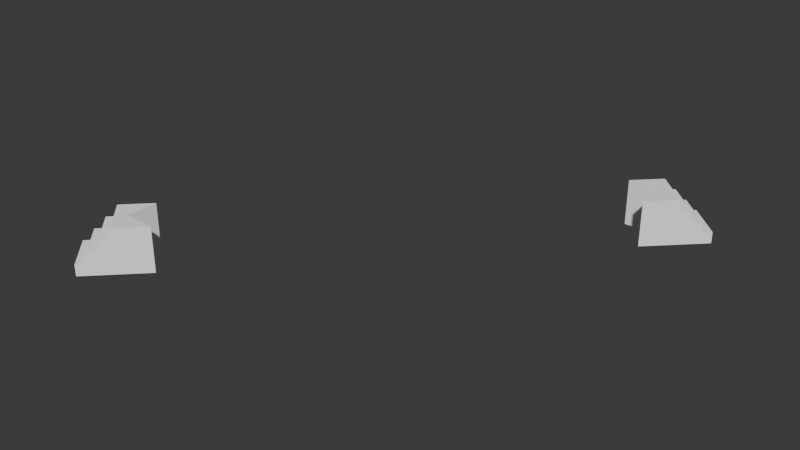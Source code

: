 # Source: ring-steps.blend  (saved by Blender 5.0.119; exported with 4.5.12 LTS)
import bpy
from mathutils import Matrix  # noqa: F401  (used for matrix-valued properties, if any)

bpy.ops.wm.read_factory_settings(use_empty=True)
scene = bpy.context.scene
scene.name = 'Scene'

# ---- collections
col_collection = bpy.data.collections.new('Collection'); scene.collection.children.link(col_collection)

# ---- materials (node trees are filled in below, after node groups)
mat_mat_steps = bpy.data.materials.new('mat_steps')
mat_mat_steps.diffuse_color = (1.0, 1.0, 1.0, 1.0)

# ---- material node trees
mat_mat_steps.use_nodes = True; mat_mat_steps.node_tree.nodes.clear()
_N = mat_mat_steps.node_tree.nodes; _L = mat_mat_steps.node_tree.links
n0 = _N.new('ShaderNodeBsdfPrincipled'); n0.name = 'Principled BSDF'; n0.location = (10, 300)
n0.inputs[0].default_value = (1.0, 1.0, 1.0, 1.0)
n0.inputs[2].default_value = 1.0
n1 = _N.new('ShaderNodeOutputMaterial'); n1.name = 'Material Output'; n1.location = (300, 300)
_L.new(n0.outputs[0], n1.inputs[0])
n1.is_active_output = True

# ---- world
world_world = bpy.data.worlds.new('World'); scene.world = world_world
world_world.use_nodes = True; world_world.node_tree.nodes.clear()
_N = world_world.node_tree.nodes; _L = world_world.node_tree.links
n0 = _N.new('ShaderNodeOutputWorld'); n0.name = 'World Output'; n0.location = (200, 100)
n1 = _N.new('ShaderNodeBackground'); n1.name = 'Background'; n1.location = (-200, 100)
n1.inputs[0].default_value = (0.05088, 0.05088, 0.05088, 1.0)
_L.new(n1.outputs[0], n0.inputs[0])
n0.is_active_output = True
world_world.color = (0.05088, 0.05088, 0.05088)
world_world.sun_shadow_jitter_overblur = 0.0

# ---- meshes
me_mesh_0_001 = bpy.data.meshes.new('Mesh_0.001')
me_mesh_0_001.from_pydata([(0.0, 0.0, 0.0), (0.6625, -0.6625, 0.0), (0.6625, -0.6625, 0.2342), (0.0, 0.0, 0.0), (0.6625, -0.6625, 0.2342), (0.0, 0.0, 0.2342), (0.4969, -0.8281, 0.0), (-0.1656, -0.1656, 0.0), (-0.1656, -0.1656, 0.2342), (0.4969, -0.8281, 0.0), (-0.1656, -0.1656, 0.2342), (0.4969, -0.8281, 0.2342), (-0.1656, -0.1656, 0.0), (0.0, 0.0, 0.0), (0.0, 0.0, 0.2342), (-0.1656, -0.1656, 0.0), (0.0, 0.0, 0.2342), (-0.1656, -0.1656, 0.2342), (0.6625, -0.6625, 0.0), (0.4969, -0.8281, 0.0), (0.4969, -0.8281, 0.2342), (0.6625, -0.6625, 0.0), (0.4969, -0.8281, 0.2342), (0.6625, -0.6625, 0.2342), (0.0, 0.0, 0.2342), (0.6625, -0.6625, 0.2342), (0.4969, -0.8281, 0.2342), (0.0, 0.0, 0.2342), (0.4969, -0.8281, 0.2342), (-0.1656, -0.1656, 0.2342), (-0.1656, -0.1656, 0.0), (0.4969, -0.8281, 0.0), (0.6625, -0.6625, 0.0), (-0.1656, -0.1656, 0.0), (0.6625, -0.6625, 0.0), (0.0, 0.0, 0.0), (-0.1656, -0.1656, 0.0), (0.4969, -0.8281, 0.0), (0.4969, -0.8281, 0.4684), (-0.1656, -0.1656, 0.0), (0.4969, -0.8281, 0.4684), (-0.1656, -0.1656, 0.4684), (0.3312, -0.9937, 0.0), (-0.3312, -0.3312, 0.0), (-0.3312, -0.3312, 0.4684), (0.3312, -0.9937, 0.0), (-0.3312, -0.3312, 0.4684), (0.3312, -0.9937, 0.4684), (-0.3312, -0.3312, 0.0), (-0.1656, -0.1656, 0.0), (-0.1656, -0.1656, 0.4684), (-0.3312, -0.3312, 0.0), (-0.1656, -0.1656, 0.4684), (-0.3312, -0.3312, 0.4684), (0.4969, -0.8281, 0.0), (0.3312, -0.9937, 0.0), (0.3312, -0.9937, 0.4684), (0.4969, -0.8281, 0.0), (0.3312, -0.9937, 0.4684), (0.4969, -0.8281, 0.4684), (-0.1656, -0.1656, 0.4684), (0.4969, -0.8281, 0.4684), (0.3312, -0.9937, 0.4684), (-0.1656, -0.1656, 0.4684), (0.3312, -0.9937, 0.4684), (-0.3312, -0.3312, 0.4684), (-0.3312, -0.3312, 0.0), (0.3312, -0.9937, 0.0), (0.4969, -0.8281, 0.0), (-0.3312, -0.3312, 0.0), (0.4969, -0.8281, 0.0), (-0.1656, -0.1656, 0.0), (-0.3312, -0.3312, 0.0), (0.3312, -0.9937, 0.0), (0.3312, -0.9937, 0.7027), (-0.3312, -0.3312, 0.0), (0.3312, -0.9937, 0.7027), (-0.3312, -0.3312, 0.7027), (0.1656, -1.159, 0.0), (-0.4969, -0.4969, 0.0), (-0.4969, -0.4969, 0.7027), (0.1656, -1.159, 0.0), (-0.4969, -0.4969, 0.7027), (0.1656, -1.159, 0.7027), (-0.4969, -0.4969, 0.0), (-0.3312, -0.3312, 0.0), (-0.3312, -0.3312, 0.7027), (-0.4969, -0.4969, 0.0), (-0.3312, -0.3312, 0.7027), (-0.4969, -0.4969, 0.7027), (0.3312, -0.9937, 0.0), (0.1656, -1.159, 0.0), (0.1656, -1.159, 0.7027), (0.3312, -0.9937, 0.0), (0.1656, -1.159, 0.7027), (0.3312, -0.9937, 0.7027), (-0.3312, -0.3312, 0.7027), (0.3312, -0.9937, 0.7027), (0.1656, -1.159, 0.7027), (-0.3312, -0.3312, 0.7027), (0.1656, -1.159, 0.7027), (-0.4969, -0.4969, 0.7027), (-0.4969, -0.4969, 0.0), (0.1656, -1.159, 0.0), (0.3312, -0.9937, 0.0), (-0.4969, -0.4969, 0.0), (0.3312, -0.9937, 0.0), (-0.3312, -0.3312, 0.0), (-0.4969, -0.4969, 0.9369), (0.1656, -1.159, 0.9369), (-0.3312, -0.9937, 0.9369), (0.1656, -1.159, 0.9369), (-0.3312, -1.656, 0.9369), (-0.3312, -0.9937, 0.9369), (-0.4969, -0.4969, 0.9369), (-0.3312, -0.9937, 0.9369), (-0.9937, -0.9937, 0.9369), (-0.3312, -0.9937, 0.0), (0.1656, -1.159, 0.0), (-0.4969, -0.4969, 0.0), (-0.3312, -0.9937, 0.0), (-0.3312, -1.656, 0.0), (0.1656, -1.159, 0.0), (-0.9937, -0.9937, 0.0), (-0.3312, -0.9937, 0.0), (-0.4969, -0.4969, 0.0), (-0.4969, -0.4969, 0.0), (0.1656, -1.159, 0.0), (0.1656, -1.159, 0.9369), (-0.4969, -0.4969, 0.0), (0.1656, -1.159, 0.9369), (-0.4969, -0.4969, 0.9369), (0.1656, -1.159, 0.0), (-0.3312, -1.656, 0.0), (-0.3312, -1.656, 0.9369), (0.1656, -1.159, 0.0), (-0.3312, -1.656, 0.9369), (0.1656, -1.159, 0.9369), (-0.3312, -1.656, 0.0), (-0.3312, -0.9937, 0.0), (-0.3312, -0.9937, 0.9369), (-0.3312, -1.656, 0.0), (-0.3312, -0.9937, 0.9369), (-0.3312, -1.656, 0.9369), (-0.3312, -0.9937, 0.0), (-0.9937, -0.9937, 0.0), (-0.9937, -0.9937, 0.9369), (-0.3312, -0.9937, 0.0), (-0.9937, -0.9937, 0.9369), (-0.3312, -0.9937, 0.9369), (-0.9937, -0.9937, 0.0), (-0.4969, -0.4969, 0.0), (-0.4969, -0.4969, 0.9369), (-0.9937, -0.9937, 0.0), (-0.4969, -0.4969, 0.9369), (-0.9937, -0.9937, 0.9369)], [], [(0, 1, 2), (3, 4, 5), (6, 7, 8), (9, 10, 11), (12, 13, 14), (15, 16, 17), (18, 19, 20), (21, 22, 23), (24, 25, 26), (27, 28, 29), (30, 31, 32), (33, 34, 35), (36, 37, 38), (39, 40, 41), (42, 43, 44), (45, 46, 47), (48, 49, 50), (51, 52, 53), (54, 55, 56), (57, 58, 59), (60, 61, 62), (63, 64, 65), (66, 67, 68), (69, 70, 71), (72, 73, 74), (75, 76, 77), (78, 79, 80), (81, 82, 83), (84, 85, 86), (87, 88, 89), (90, 91, 92), (93, 94, 95), (96, 97, 98), (99, 100, 101), (102, 103, 104), (105, 106, 107), (108, 109, 110), (111, 112, 113), (114, 115, 116), (117, 118, 119), (120, 121, 122), (123, 124, 125), (126, 127, 128), (129, 130, 131), (132, 133, 134), (135, 136, 137), (138, 139, 140), (141, 142, 143), (144, 145, 146), (147, 148, 149), (150, 151, 152), (153, 154, 155)])
me_mesh_0_001.polygons.foreach_set('use_smooth', [0, 0, 0, 0, 0, 0, 0, 0, 0, 0, 0, 0, 0, 0, 0, 0, 0, 0, 0, 0, 0, 0, 0, 0, 0, 0, 0, 0, 0, 1, 0, 0, 0, 0, 0, 0, 0, 0, 0, 0, 0, 0, 0, 0, 0, 0, 0, 0, 0, 0, 0, 0])
_uv = me_mesh_0_001.uv_layers.new(name='UVMap')
_uv.uv.foreach_set('vector', [0.0, 1.0, 0.0625, 1.0, 0.0, 0.9375, 0.0, 1.0, 0.0625, 1.0, 0.0, 0.9375, 0.0, 1.0, 0.0625, 1.0, 0.0, 0.9375, 0.0, 1.0, 0.0625, 1.0, 0.0, 0.9375, 0.0, 1.0, 0.0625, 1.0, 0.0, 0.9375, 0.0, 1.0, 0.0625, 1.0, 0.0, 0.9375, 0.0, 1.0, 0.0625, 1.0, 0.0, 0.9375, 0.0, 1.0, 0.0625, 1.0, 0.0, 0.9375, 0.0, 1.0, 0.0625, 1.0, 0.0, 0.9375, 0.0, 1.0, 0.0625, 1.0, 0.0, 0.9375, 0.0, 1.0, 0.0625, 1.0, 0.0, 0.9375, 0.0, 1.0, 0.0625, 1.0, 0.0, 0.9375, 0.0, 1.0, 0.0625, 1.0, 0.0, 0.9375, 0.0, 1.0, 0.0625, 1.0, 0.0, 0.9375, 0.0, 1.0, 0.0625, 1.0, 0.0, 0.9375, 0.0, 1.0, 0.0625, 1.0, 0.0, 0.9375, 0.0, 1.0, 0.0625, 1.0, 0.0, 0.9375, 0.0, 1.0, 0.0625, 1.0, 0.0, 0.9375, 0.0, 1.0, 0.0625, 1.0, 0.0, 0.9375, 0.0, 1.0, 0.0625, 1.0, 0.0, 0.9375, 0.0, 1.0, 0.0625, 1.0, 0.0, 0.9375, 0.0, 1.0, 0.0625, 1.0, 0.0, 0.9375, 0.0, 1.0, 0.0625, 1.0, 0.0, 0.9375, 0.0, 1.0, 0.0625, 1.0, 0.0, 0.9375, 0.0, 1.0, 0.0625, 1.0, 0.0, 0.9375, 0.0, 1.0, 0.0625, 1.0, 0.0, 0.9375, 0.0, 1.0, 0.0625, 1.0, 0.0, 0.9375, 0.0, 1.0, 0.0625, 1.0, 0.0, 0.9375, 0.0, 1.0, 0.0625, 1.0, 0.0, 0.9375, 0.0, 1.0, 0.0625, 1.0, 0.0, 0.9375, 0.0, 1.0, 0.0625, 1.0, 0.0, 0.9375, 0.0, 1.0, 0.0625, 1.0, 0.0, 0.9375, 0.0, 1.0, 0.0625, 1.0, 0.0, 0.9375, 0.0, 1.0, 0.0625, 1.0, 0.0, 0.9375, 0.0, 1.0, 0.0625, 1.0, 0.0, 0.9375, 0.0, 1.0, 0.0625, 1.0, 0.0, 0.9375, 0.0, 1.0, 0.0625, 1.0, 0.0, 0.9375, 0.0, 1.0, 0.0625, 1.0, 0.0, 0.9375, 0.0, 1.0, 0.0625, 1.0, 0.0, 0.9375, 0.0, 1.0, 0.0625, 1.0, 0.0, 0.9375, 0.0, 1.0, 0.0625, 1.0, 0.0, 0.9375, 0.0, 1.0, 0.0625, 1.0, 0.0, 0.9375, 0.0, 1.0, 0.0625, 1.0, 0.0, 0.9375, 0.0, 1.0, 0.0625, 1.0, 0.0, 0.9375, 0.0, 1.0, 0.0625, 1.0, 0.0, 0.9375, 0.0, 1.0, 0.0625, 1.0, 0.0, 0.9375, 0.0, 1.0, 0.0625, 1.0, 0.0, 0.9375, 0.0, 1.0, 0.0625, 1.0, 0.0, 0.9375, 0.0, 1.0, 0.0625, 1.0, 0.0, 0.9375, 0.0, 1.0, 0.0625, 1.0, 0.0, 0.9375, 0.0, 1.0, 0.0625, 1.0, 0.0, 0.9375, 0.0, 1.0, 0.0625, 1.0, 0.0, 0.9375])
me_mesh_0_001.materials.append(mat_mat_steps)
me_mesh_0_001.update()
me_mesh_0_001.normals_split_custom_set([tuple(v) for v in zip(*[iter([-0.7071, -0.7071, 0.0, -0.7071, -0.7071, 0.0, -0.7071, -0.7071, 0.0, -0.7071, -0.7071, 0.0, -0.7071, -0.7071, 0.0, -0.7071, -0.7071, 0.0, 0.7071, 0.7071, 0.0, 0.7071, 0.7071, 0.0, 0.7071, 0.7071, 0.0, 0.7071, 0.7071, 0.0, 0.7071, 0.7071, 0.0, 0.7071, 0.7071, 0.0, 0.7071, -0.7071, 0.0, 0.7071, -0.7071, 0.0, 0.7071, -0.7071, 0.0, 0.7071, -0.7071, 0.0, 0.7071, -0.7071, 0.0, 0.7071, -0.7071, 0.0, -0.7071, 0.7071, 0.0, -0.7071, 0.7071, 0.0, -0.7071, 0.7071, 0.0, -0.7071, 0.7071, 0.0, -0.7071, 0.7071, 0.0, -0.7071, 0.7071, 0.0, 0.0, 0.0, -1.0, 0.0, 0.0, -1.0, 0.0, 0.0, -1.0, 0.0, 0.0, -1.0, 0.0, 0.0, -1.0, 0.0, 0.0, -1.0, 0.0, 0.0, 1.0, 0.0, 0.0, 1.0, 0.0, 0.0, 1.0, 0.0, 0.0, 1.0, 0.0, 0.0, 1.0, 0.0, 0.0, 1.0, -0.7071, -0.7071, 0.0, -0.7071, -0.7071, 0.0, -0.7071, -0.7071, 0.0, -0.7071, -0.7071, 0.0, -0.7071, -0.7071, 0.0, -0.7071, -0.7071, 0.0, 0.7071, 0.7071, 0.0, 0.7071, 0.7071, 0.0, 0.7071, 0.7071, 0.0, 0.7071, 0.7071, 0.0, 0.7071, 0.7071, 0.0, 0.7071, 0.7071, 0.0, 0.7071, -0.7071, 0.0, 0.7071, -0.7071, 0.0, 0.7071, -0.7071, 0.0, 0.7071, -0.7071, 0.0, 0.7071, -0.7071, 0.0, 0.7071, -0.7071, 0.0, -0.7071, 0.7071, 0.0, -0.7071, 0.7071, 0.0, -0.7071, 0.7071, 0.0, -0.7071, 0.7071, 0.0, -0.7071, 0.7071, 0.0, -0.7071, 0.7071, 0.0, 0.0, 0.0, -1.0, 0.0, 0.0, -1.0, 0.0, 0.0, -1.0, 0.0, 0.0, -1.0, 0.0, 0.0, -1.0, 0.0, 0.0, -1.0, 0.0, 0.0, 1.0, 0.0, 0.0, 1.0, 0.0, 0.0, 1.0, 0.0, 0.0, 1.0, 0.0, 0.0, 1.0, 0.0, 0.0, 1.0, -0.7071, -0.7071, 0.0, -0.7071, -0.7071, 0.0, -0.7071, -0.7071, 0.0, -0.7071, -0.7071, 0.0, -0.7071, -0.7071, 0.0, -0.7071, -0.7071, 0.0, 0.7071, 0.7071, 0.0, 0.7071, 0.7071, 0.0, 0.7071, 0.7071, 0.0, 0.7071, 0.7071, 0.0, 0.7071, 0.7071, 0.0, 0.7071, 0.7071, 0.0, 0.7071, -0.7071, 0.0, 0.7071, -0.7071, 0.0, 0.7071, -0.7071, 0.0, 0.7071, -0.7071, 0.0, 0.7071, -0.7071, 0.0, 0.7071, -0.7071, 0.0, -0.7071, 0.7071, 0.0, -0.7071, 0.7071, 0.0, -0.7071, 0.7071, 0.0, -0.7071, 0.7071, 0.0, -0.7071, 0.7071, 0.0, -0.7071, 0.7071, 0.0, 6.791e-08, 0.0, -1.0, 6.791e-08, 0.0, -1.0, 6.791e-08, 0.0, -1.0, 0.0, 0.0, -1.0, 0.0, 0.0, -1.0, 0.0, 0.0, -1.0, 0.0, 0.0, 1.0, 0.0, 0.0, 1.0, 0.0, 0.0, 1.0, 0.0, 0.0, 1.0, 0.0, 0.0, 1.0, 0.0, 0.0, 1.0, -2.716e-07, 0.0, -1.0, -2.716e-07, 0.0, -1.0, -2.716e-07, 0.0, -1.0, 0.0, 0.0, -1.0, 0.0, 0.0, -1.0, 0.0, 0.0, -1.0, 0.0, 0.0, -1.0, 0.0, 0.0, -1.0, 0.0, 0.0, -1.0, 0.0, 0.0, 1.0, 0.0, 0.0, 1.0, 0.0, 0.0, 1.0, 0.0, 0.0, 1.0, 0.0, 0.0, 1.0, 0.0, 0.0, 1.0, 0.0, 0.0, 1.0, 0.0, 0.0, 1.0, 0.0, 0.0, 1.0, -0.7071, -0.7071, 0.0, -0.7071, -0.7071, 0.0, -0.7071, -0.7071, 0.0, -0.7071, -0.7071, 0.0, -0.7071, -0.7071, 0.0, -0.7071, -0.7071, 0.0, -0.7071, 0.7071, 0.0, -0.7071, 0.7071, 0.0, -0.7071, 0.7071, 0.0, -0.7071, 0.7071, 0.0, -0.7071, 0.7071, 0.0, -0.7071, 0.7071, 0.0, 1.0, 0.0, 0.0, 1.0, 0.0, 0.0, 1.0, 0.0, 0.0, 1.0, 0.0, 0.0, 1.0, 0.0, 0.0, 1.0, 0.0, 0.0, 0.0, 1.0, 0.0, 0.0, 1.0, 0.0, 0.0, 1.0, 0.0, 0.0, 1.0, 0.0, 0.0, 1.0, 0.0, 0.0, 1.0, 0.0, 0.7071, -0.7071, 0.0, 0.7071, -0.7071, 0.0, 0.7071, -0.7071, 0.0, 0.7071, -0.7071, 0.0, 0.7071, -0.7071, 0.0, 0.7071, -0.7071, 0.0])] * 3)])
me_mesh_1_002 = bpy.data.meshes.new('Mesh_1.002')
me_mesh_1_002.from_pydata([(0.0, 0.0, 0.0), (-0.6625, 0.6625, 0.0), (-0.6625, 0.6625, 0.2342), (0.0, 0.0, 0.0), (-0.6625, 0.6625, 0.2342), (0.0, 0.0, 0.2342), (-0.4969, 0.8281, 0.0), (0.1656, 0.1656, 0.0), (0.1656, 0.1656, 0.2342), (-0.4969, 0.8281, 0.0), (0.1656, 0.1656, 0.2342), (-0.4969, 0.8281, 0.2342), (0.1656, 0.1656, 0.0), (0.0, 0.0, 0.0), (0.0, 0.0, 0.2342), (0.1656, 0.1656, 0.0), (0.0, 0.0, 0.2342), (0.1656, 0.1656, 0.2342), (-0.6625, 0.6625, 0.0), (-0.4969, 0.8281, 0.0), (-0.4969, 0.8281, 0.2342), (-0.6625, 0.6625, 0.0), (-0.4969, 0.8281, 0.2342), (-0.6625, 0.6625, 0.2342), (0.0, 0.0, 0.2342), (-0.6625, 0.6625, 0.2342), (-0.4969, 0.8281, 0.2342), (0.0, 0.0, 0.2342), (-0.4969, 0.8281, 0.2342), (0.1656, 0.1656, 0.2342), (0.1656, 0.1656, 0.0), (-0.4969, 0.8281, 0.0), (-0.6625, 0.6625, 0.0), (0.1656, 0.1656, 0.0), (-0.6625, 0.6625, 0.0), (0.0, 0.0, 0.0), (0.1656, 0.1656, 0.0), (-0.4969, 0.8281, 0.0), (-0.4969, 0.8281, 0.4684), (0.1656, 0.1656, 0.0), (-0.4969, 0.8281, 0.4684), (0.1656, 0.1656, 0.4684), (-0.3312, 0.9937, 0.0), (0.3312, 0.3312, 0.0), (0.3312, 0.3312, 0.4684), (-0.3312, 0.9937, 0.0), (0.3312, 0.3312, 0.4684), (-0.3312, 0.9937, 0.4684), (0.3312, 0.3312, 0.0), (0.1656, 0.1656, 0.0), (0.1656, 0.1656, 0.4684), (0.3312, 0.3312, 0.0), (0.1656, 0.1656, 0.4684), (0.3312, 0.3312, 0.4684), (-0.4969, 0.8281, 0.0), (-0.3312, 0.9937, 0.0), (-0.3312, 0.9937, 0.4684), (-0.4969, 0.8281, 0.0), (-0.3312, 0.9937, 0.4684), (-0.4969, 0.8281, 0.4684), (0.1656, 0.1656, 0.4684), (-0.4969, 0.8281, 0.4684), (-0.3312, 0.9937, 0.4684), (0.1656, 0.1656, 0.4684), (-0.3312, 0.9937, 0.4684), (0.3312, 0.3312, 0.4684), (0.3312, 0.3312, 0.0), (-0.3312, 0.9937, 0.0), (-0.4969, 0.8281, 0.0), (0.3312, 0.3312, 0.0), (-0.4969, 0.8281, 0.0), (0.1656, 0.1656, 0.0), (0.3312, 0.3312, 0.0), (-0.3312, 0.9937, 0.0), (-0.3312, 0.9937, 0.7027), (0.3312, 0.3312, 0.0), (-0.3312, 0.9937, 0.7027), (0.3312, 0.3312, 0.7027), (-0.1656, 1.159, 0.0), (0.4969, 0.4969, 0.0), (0.4969, 0.4969, 0.7027), (-0.1656, 1.159, 0.0), (0.4969, 0.4969, 0.7027), (-0.1656, 1.159, 0.7027), (0.4969, 0.4969, 0.0), (0.3312, 0.3312, 0.0), (0.3312, 0.3312, 0.7027), (0.4969, 0.4969, 0.0), (0.3312, 0.3312, 0.7027), (0.4969, 0.4969, 0.7027), (-0.3312, 0.9937, 0.0), (-0.1656, 1.159, 0.0), (-0.1656, 1.159, 0.7027), (-0.3312, 0.9937, 0.0), (-0.1656, 1.159, 0.7027), (-0.3312, 0.9937, 0.7027), (0.3312, 0.3312, 0.7027), (-0.3312, 0.9937, 0.7027), (-0.1656, 1.159, 0.7027), (0.3312, 0.3312, 0.7027), (-0.1656, 1.159, 0.7027), (0.4969, 0.4969, 0.7027), (0.4969, 0.4969, 0.0), (-0.1656, 1.159, 0.0), (-0.3312, 0.9937, 0.0), (0.4969, 0.4969, 0.0), (-0.3312, 0.9937, 0.0), (0.3312, 0.3312, 0.0), (0.4969, 0.4969, 0.9369), (-0.1656, 1.159, 0.9369), (0.3312, 0.9937, 0.9369), (-0.1656, 1.159, 0.9369), (0.3312, 1.656, 0.9369), (0.3312, 0.9937, 0.9369), (0.4969, 0.4969, 0.9369), (0.3312, 0.9937, 0.9369), (0.9937, 0.9937, 0.9369), (0.3312, 0.9937, 0.0), (-0.1656, 1.159, 0.0), (0.4969, 0.4969, 0.0), (0.3312, 0.9937, 0.0), (0.3312, 1.656, 0.0), (-0.1656, 1.159, 0.0), (0.9937, 0.9937, 0.0), (0.3312, 0.9937, 0.0), (0.4969, 0.4969, 0.0), (0.4969, 0.4969, 0.0), (-0.1656, 1.159, 0.0), (-0.1656, 1.159, 0.9369), (0.4969, 0.4969, 0.0), (-0.1656, 1.159, 0.9369), (0.4969, 0.4969, 0.9369), (-0.1656, 1.159, 0.0), (0.3312, 1.656, 0.0), (0.3312, 1.656, 0.9369), (-0.1656, 1.159, 0.0), (0.3312, 1.656, 0.9369), (-0.1656, 1.159, 0.9369), (0.3312, 1.656, 0.0), (0.3312, 0.9937, 0.0), (0.3312, 0.9937, 0.9369), (0.3312, 1.656, 0.0), (0.3312, 0.9937, 0.9369), (0.3312, 1.656, 0.9369), (0.3312, 0.9937, 0.0), (0.9937, 0.9937, 0.0), (0.9937, 0.9937, 0.9369), (0.3312, 0.9937, 0.0), (0.9937, 0.9937, 0.9369), (0.3312, 0.9937, 0.9369), (0.9937, 0.9937, 0.0), (0.4969, 0.4969, 0.0), (0.4969, 0.4969, 0.9369), (0.9937, 0.9937, 0.0), (0.4969, 0.4969, 0.9369), (0.9937, 0.9937, 0.9369)], [], [(0, 1, 2), (3, 4, 5), (6, 7, 8), (9, 10, 11), (12, 13, 14), (15, 16, 17), (18, 19, 20), (21, 22, 23), (24, 25, 26), (27, 28, 29), (30, 31, 32), (33, 34, 35), (36, 37, 38), (39, 40, 41), (42, 43, 44), (45, 46, 47), (48, 49, 50), (51, 52, 53), (54, 55, 56), (57, 58, 59), (60, 61, 62), (63, 64, 65), (66, 67, 68), (69, 70, 71), (72, 73, 74), (75, 76, 77), (78, 79, 80), (81, 82, 83), (84, 85, 86), (87, 88, 89), (90, 91, 92), (93, 94, 95), (96, 97, 98), (99, 100, 101), (102, 103, 104), (105, 106, 107), (108, 109, 110), (111, 112, 113), (114, 115, 116), (117, 118, 119), (120, 121, 122), (123, 124, 125), (126, 127, 128), (129, 130, 131), (132, 133, 134), (135, 136, 137), (138, 139, 140), (141, 142, 143), (144, 145, 146), (147, 148, 149), (150, 151, 152), (153, 154, 155)])
me_mesh_1_002.polygons.foreach_set('use_smooth', [0, 0, 0, 0, 0, 0, 0, 0, 0, 0, 0, 0, 0, 0, 0, 0, 0, 0, 0, 0, 0, 0, 0, 0, 0, 0, 0, 0, 0, 1, 0, 0, 0, 0, 0, 0, 0, 0, 0, 0, 0, 0, 0, 0, 0, 0, 0, 0, 0, 0, 0, 0])
_uv = me_mesh_1_002.uv_layers.new(name='UVMap')
_uv.uv.foreach_set('vector', [0.0, 1.0, 0.0625, 1.0, 0.0, 0.9375, 0.0, 1.0, 0.0625, 1.0, 0.0, 0.9375, 0.0, 1.0, 0.0625, 1.0, 0.0, 0.9375, 0.0, 1.0, 0.0625, 1.0, 0.0, 0.9375, 0.0, 1.0, 0.0625, 1.0, 0.0, 0.9375, 0.0, 1.0, 0.0625, 1.0, 0.0, 0.9375, 0.0, 1.0, 0.0625, 1.0, 0.0, 0.9375, 0.0, 1.0, 0.0625, 1.0, 0.0, 0.9375, 0.0, 1.0, 0.0625, 1.0, 0.0, 0.9375, 0.0, 1.0, 0.0625, 1.0, 0.0, 0.9375, 0.0, 1.0, 0.0625, 1.0, 0.0, 0.9375, 0.0, 1.0, 0.0625, 1.0, 0.0, 0.9375, 0.0, 1.0, 0.0625, 1.0, 0.0, 0.9375, 0.0, 1.0, 0.0625, 1.0, 0.0, 0.9375, 0.0, 1.0, 0.0625, 1.0, 0.0, 0.9375, 0.0, 1.0, 0.0625, 1.0, 0.0, 0.9375, 0.0, 1.0, 0.0625, 1.0, 0.0, 0.9375, 0.0, 1.0, 0.0625, 1.0, 0.0, 0.9375, 0.0, 1.0, 0.0625, 1.0, 0.0, 0.9375, 0.0, 1.0, 0.0625, 1.0, 0.0, 0.9375, 0.0, 1.0, 0.0625, 1.0, 0.0, 0.9375, 0.0, 1.0, 0.0625, 1.0, 0.0, 0.9375, 0.0, 1.0, 0.0625, 1.0, 0.0, 0.9375, 0.0, 1.0, 0.0625, 1.0, 0.0, 0.9375, 0.0, 1.0, 0.0625, 1.0, 0.0, 0.9375, 0.0, 1.0, 0.0625, 1.0, 0.0, 0.9375, 0.0, 1.0, 0.0625, 1.0, 0.0, 0.9375, 0.0, 1.0, 0.0625, 1.0, 0.0, 0.9375, 0.0, 1.0, 0.0625, 1.0, 0.0, 0.9375, 0.0, 1.0, 0.0625, 1.0, 0.0, 0.9375, 0.0, 1.0, 0.0625, 1.0, 0.0, 0.9375, 0.0, 1.0, 0.0625, 1.0, 0.0, 0.9375, 0.0, 1.0, 0.0625, 1.0, 0.0, 0.9375, 0.0, 1.0, 0.0625, 1.0, 0.0, 0.9375, 0.0, 1.0, 0.0625, 1.0, 0.0, 0.9375, 0.0, 1.0, 0.0625, 1.0, 0.0, 0.9375, 0.0, 1.0, 0.0625, 1.0, 0.0, 0.9375, 0.0, 1.0, 0.0625, 1.0, 0.0, 0.9375, 0.0, 1.0, 0.0625, 1.0, 0.0, 0.9375, 0.0, 1.0, 0.0625, 1.0, 0.0, 0.9375, 0.0, 1.0, 0.0625, 1.0, 0.0, 0.9375, 0.0, 1.0, 0.0625, 1.0, 0.0, 0.9375, 0.0, 1.0, 0.0625, 1.0, 0.0, 0.9375, 0.0, 1.0, 0.0625, 1.0, 0.0, 0.9375, 0.0, 1.0, 0.0625, 1.0, 0.0, 0.9375, 0.0, 1.0, 0.0625, 1.0, 0.0, 0.9375, 0.0, 1.0, 0.0625, 1.0, 0.0, 0.9375, 0.0, 1.0, 0.0625, 1.0, 0.0, 0.9375, 0.0, 1.0, 0.0625, 1.0, 0.0, 0.9375, 0.0, 1.0, 0.0625, 1.0, 0.0, 0.9375, 0.0, 1.0, 0.0625, 1.0, 0.0, 0.9375, 0.0, 1.0, 0.0625, 1.0, 0.0, 0.9375])
me_mesh_1_002.materials.append(mat_mat_steps)
me_mesh_1_002.update()
me_mesh_1_002.normals_split_custom_set([tuple(v) for v in zip(*[iter([0.7071, 0.7071, 0.0, 0.7071, 0.7071, 0.0, 0.7071, 0.7071, 0.0, 0.7071, 0.7071, 0.0, 0.7071, 0.7071, 0.0, 0.7071, 0.7071, 0.0, -0.7071, -0.7071, 0.0, -0.7071, -0.7071, 0.0, -0.7071, -0.7071, 0.0, -0.7071, -0.7071, 0.0, -0.7071, -0.7071, 0.0, -0.7071, -0.7071, 0.0, -0.7071, 0.7071, 0.0, -0.7071, 0.7071, 0.0, -0.7071, 0.7071, 0.0, -0.7071, 0.7071, 0.0, -0.7071, 0.7071, 0.0, -0.7071, 0.7071, 0.0, 0.7071, -0.7071, 0.0, 0.7071, -0.7071, 0.0, 0.7071, -0.7071, 0.0, 0.7071, -0.7071, 0.0, 0.7071, -0.7071, 0.0, 0.7071, -0.7071, 0.0, 3.395e-08, 0.0, -1.0, 3.395e-08, 0.0, -1.0, 3.395e-08, 0.0, -1.0, 0.0, 0.0, -1.0, 0.0, 0.0, -1.0, 0.0, 0.0, -1.0, 0.0, 0.0, 1.0, 0.0, 0.0, 1.0, 0.0, 0.0, 1.0, 0.0, 0.0, 1.0, 0.0, 0.0, 1.0, 0.0, 0.0, 1.0, 0.7071, 0.7071, 0.0, 0.7071, 0.7071, 0.0, 0.7071, 0.7071, 0.0, 0.7071, 0.7071, 0.0, 0.7071, 0.7071, 0.0, 0.7071, 0.7071, 0.0, -0.7071, -0.7071, 0.0, -0.7071, -0.7071, 0.0, -0.7071, -0.7071, 0.0, -0.7071, -0.7071, 0.0, -0.7071, -0.7071, 0.0, -0.7071, -0.7071, 0.0, -0.7071, 0.7071, 0.0, -0.7071, 0.7071, 0.0, -0.7071, 0.7071, 0.0, -0.7071, 0.7071, 0.0, -0.7071, 0.7071, 0.0, -0.7071, 0.7071, 0.0, 0.7071, -0.7071, 0.0, 0.7071, -0.7071, 0.0, 0.7071, -0.7071, 0.0, 0.7071, -0.7071, 0.0, 0.7071, -0.7071, 0.0, 0.7071, -0.7071, 0.0, 6.791e-08, 0.0, -1.0, 6.791e-08, 0.0, -1.0, 6.791e-08, 0.0, -1.0, -2.716e-07, 0.0, -1.0, -2.716e-07, 0.0, -1.0, -2.716e-07, 0.0, -1.0, 0.0, 0.0, 1.0, 0.0, 0.0, 1.0, 0.0, 0.0, 1.0, 0.0, 0.0, 1.0, 0.0, 0.0, 1.0, 0.0, 0.0, 1.0, 0.7071, 0.7071, 0.0, 0.7071, 0.7071, 0.0, 0.7071, 0.7071, 0.0, 0.7071, 0.7071, 0.0, 0.7071, 0.7071, 0.0, 0.7071, 0.7071, 0.0, -0.7071, -0.7071, 0.0, -0.7071, -0.7071, 0.0, -0.7071, -0.7071, 0.0, -0.7071, -0.7071, 0.0, -0.7071, -0.7071, 0.0, -0.7071, -0.7071, 0.0, -0.7071, 0.7071, 0.0, -0.7071, 0.7071, 0.0, -0.7071, 0.7071, 0.0, -0.7071, 0.7071, 0.0, -0.7071, 0.7071, 0.0, -0.7071, 0.7071, 0.0, 0.7071, -0.7071, 0.0, 0.7071, -0.7071, 0.0, 0.7071, -0.7071, 0.0, 0.7071, -0.7071, 0.0, 0.7071, -0.7071, 0.0, 0.7071, -0.7071, 0.0, 6.791e-07, 0.0, -1.0, 6.791e-07, 0.0, -1.0, 6.791e-07, 0.0, -1.0, -2.716e-07, 0.0, -1.0, -2.716e-07, 0.0, -1.0, -2.716e-07, 0.0, -1.0, 0.0, 0.0, 1.0, 0.0, 0.0, 1.0, 0.0, 0.0, 1.0, 0.0, 0.0, 1.0, 0.0, 0.0, 1.0, 0.0, 0.0, 1.0, -1.358e-07, 0.0, -1.0, -1.358e-07, 0.0, -1.0, -1.358e-07, 0.0, -1.0, 0.0, 0.0, -1.0, 0.0, 0.0, -1.0, 0.0, 0.0, -1.0, 0.0, 0.0, -1.0, 0.0, 0.0, -1.0, 0.0, 0.0, -1.0, 0.0, 0.0, 1.0, 0.0, 0.0, 1.0, 0.0, 0.0, 1.0, 0.0, 0.0, 1.0, 0.0, 0.0, 1.0, 0.0, 0.0, 1.0, 0.0, 0.0, 1.0, 0.0, 0.0, 1.0, 0.0, 0.0, 1.0, 0.7071, 0.7071, 0.0, 0.7071, 0.7071, 0.0, 0.7071, 0.7071, 0.0, 0.7071, 0.7071, 0.0, 0.7071, 0.7071, 0.0, 0.7071, 0.7071, 0.0, 0.7071, -0.7071, 0.0, 0.7071, -0.7071, 0.0, 0.7071, -0.7071, 0.0, 0.7071, -0.7071, 0.0, 0.7071, -0.7071, 0.0, 0.7071, -0.7071, 0.0, -1.0, 0.0, 0.0, -1.0, 0.0, 0.0, -1.0, 0.0, 0.0, -1.0, 0.0, 0.0, -1.0, 0.0, 0.0, -1.0, 0.0, 0.0, 0.0, -1.0, 0.0, 0.0, -1.0, 0.0, 0.0, -1.0, 0.0, 0.0, -1.0, 0.0, 0.0, -1.0, 0.0, 0.0, -1.0, 0.0, -0.7071, 0.7071, 0.0, -0.7071, 0.7071, 0.0, -0.7071, 0.7071, 0.0, -0.7071, 0.7071, 0.0, -0.7071, 0.7071, 0.0, -0.7071, 0.7071, 0.0])] * 3)])

# ---- objects
ob_ring_steps_ne = bpy.data.objects.new('ring_steps_ne', me_mesh_0_001)
ob_ring_steps_sw = bpy.data.objects.new('ring_steps_sw', me_mesh_1_002)

# ---- transforms, parenting, visibility, modifiers, constraints
ob_ring_steps_ne.location = (3.822, 4.633, 0.2314)
ob_ring_steps_ne.rotation_mode = 'QUATERNION'
ob_ring_steps_ne.rotation_quaternion = (1.0, 0.0, 0.0, 0.0)
ob_ring_steps_sw.location = (-3.663, -4.455, 0.2314)
ob_ring_steps_sw.rotation_mode = 'QUATERNION'
ob_ring_steps_sw.rotation_quaternion = (1.0, 0.0, 0.0, 0.0)

# ---- collection membership
col_collection.objects.link(ob_ring_steps_ne)
col_collection.objects.link(ob_ring_steps_sw)

# ---- scene / render settings (as saved in the file)
scene.frame_start = 1; scene.frame_end = 250; scene.frame_set(1)
scene.render.engine = 'BLENDER_EEVEE_NEXT'
scene.render.bake_bias = 0.0
scene.render.bake_samples = 0
scene.cycles.sampling_pattern = 'TABULATED_SOBOL'
scene.eevee.use_volume_custom_range = False
bpy.context.view_layer.update()

# ---- added for rendering (the .blend has no active camera and no usable light): camera, sun
cam_auto = bpy.data.cameras.new('AutoCamera')
cam_auto.lens = 50.0
cam_auto.sensor_width = 36.0
cam_auto.clip_end = 1000.0
ob_auto_camera = bpy.data.objects.new('AutoCamera', cam_auto)
scene.collection.objects.link(ob_auto_camera)
ob_auto_camera.location = (11.8227, -14.0026, 10.0943)
ob_auto_camera.rotation_euler = (1.09748, -7.21219e-08, 0.694738)
scene.camera = ob_auto_camera
light_auto_sun = bpy.data.lights.new('AutoSun', 'SUN')
light_auto_sun.energy = 3.0
light_auto_sun.angle = 0.0523599
ob_auto_sun = bpy.data.objects.new('AutoSun', light_auto_sun)
scene.collection.objects.link(ob_auto_sun)
ob_auto_sun.rotation_euler = (0.872665, 0.174533, 0.523599)
bpy.context.view_layer.update()
